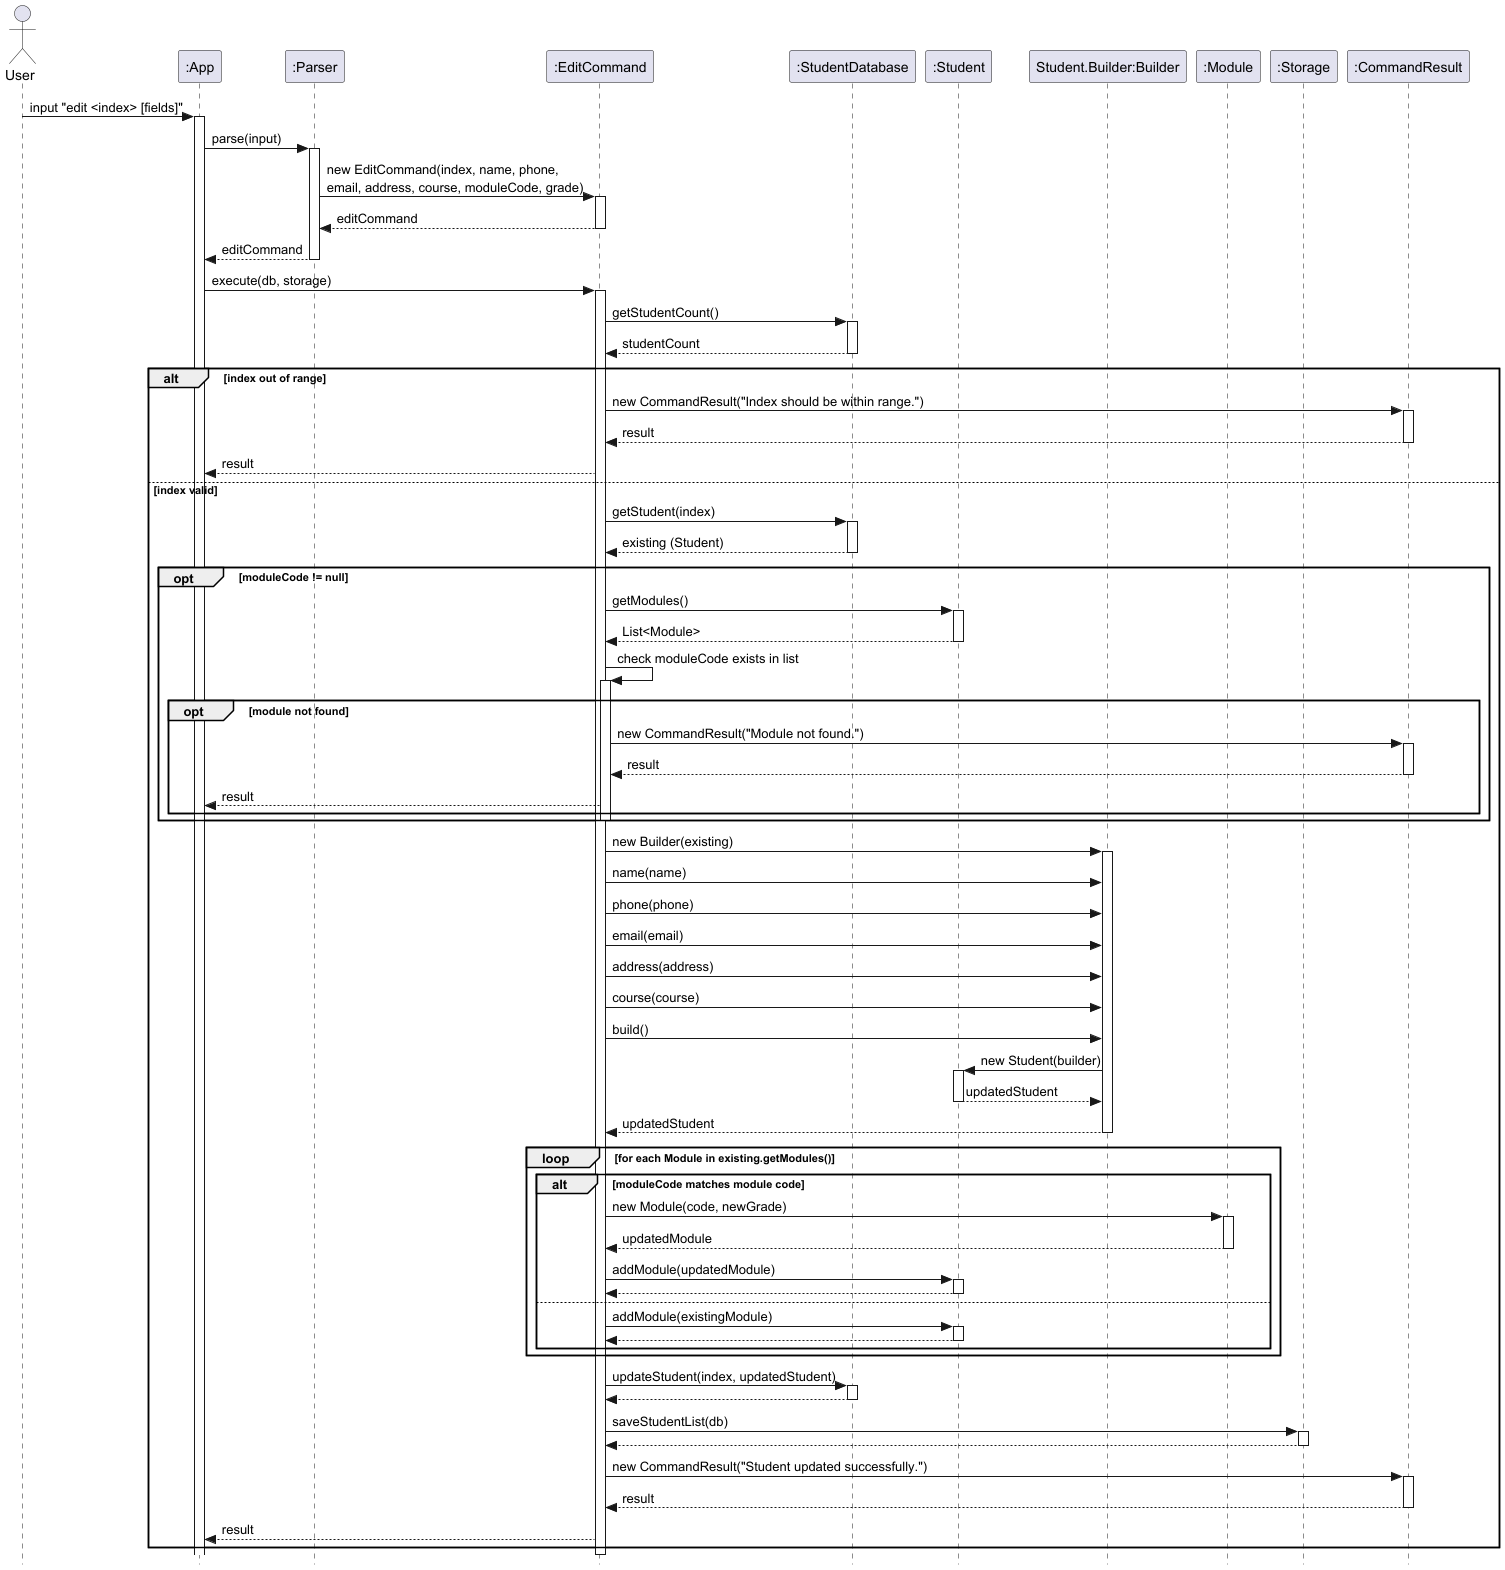

The diagram above was rendered by PlantUML. Its source (embedded in the PNG):
@startuml EditCommand_Sequence

skinparam style strictuml

actor User
participant ":App" as App
participant ":Parser" as Parser
participant ":EditCommand" as EditCommand
participant ":StudentDatabase" as StudentDatabase
participant ":Student" as Student
participant "Student.Builder:Builder" as StudentBuilder
participant ":Module" as Module
participant ":Storage" as Storage
participant ":CommandResult" as CommandResult

User -> App : input "edit <index> [fields]"
activate App

App -> Parser : parse(input)
activate Parser

Parser -> EditCommand : new EditCommand(index, name, phone,\nemail, address, course, moduleCode, grade)
activate EditCommand
EditCommand --> Parser : editCommand
deactivate EditCommand

Parser --> App : editCommand
deactivate Parser

App -> EditCommand : execute(db, storage)
activate EditCommand

EditCommand -> StudentDatabase : getStudentCount()
activate StudentDatabase
StudentDatabase --> EditCommand : studentCount
deactivate StudentDatabase

alt index out of range
  EditCommand -> CommandResult : new CommandResult("Index should be within range.")
  activate CommandResult
  CommandResult --> EditCommand : result
  deactivate CommandResult

  EditCommand --> App : result
else index valid
  EditCommand -> StudentDatabase : getStudent(index)
  activate StudentDatabase
  StudentDatabase --> EditCommand : existing (Student)
  deactivate StudentDatabase



  opt moduleCode != null
    EditCommand -> Student : getModules()
    activate Student
    Student --> EditCommand : List<Module>
    deactivate Student

    EditCommand -> EditCommand : check moduleCode exists in list
    activate EditCommand

    opt module not found
      EditCommand -> CommandResult : new CommandResult("Module not found.")
      activate CommandResult
      CommandResult --> EditCommand : result
      deactivate CommandResult

      EditCommand --> App : result
    end
    deactivate EditCommand
  end

  EditCommand -> StudentBuilder : new Builder(existing)
  activate StudentBuilder

  EditCommand -> StudentBuilder : name(name)
  EditCommand -> StudentBuilder : phone(phone)
  EditCommand -> StudentBuilder : email(email)
  EditCommand -> StudentBuilder : address(address)
  EditCommand -> StudentBuilder : course(course)
  EditCommand -> StudentBuilder : build()

  StudentBuilder -> Student : new Student(builder)
  activate Student
  Student --> StudentBuilder : updatedStudent
  deactivate Student

  StudentBuilder --> EditCommand : updatedStudent
  deactivate StudentBuilder

  loop for each Module in existing.getModules()
    alt moduleCode matches module code
      EditCommand -> Module : new Module(code, newGrade)
      activate Module
      Module --> EditCommand : updatedModule
      deactivate Module

      EditCommand -> Student : addModule(updatedModule)
      activate Student
      Student --> EditCommand
      deactivate Student
    else
      EditCommand -> Student : addModule(existingModule)
      activate Student
      Student --> EditCommand
      deactivate Student
    end
  end

  EditCommand -> StudentDatabase : updateStudent(index, updatedStudent)
  activate StudentDatabase
  StudentDatabase --> EditCommand
  deactivate StudentDatabase

  EditCommand -> Storage : saveStudentList(db)
  activate Storage
  Storage --> EditCommand
  deactivate Storage

  EditCommand -> CommandResult : new CommandResult("Student updated successfully.")
  activate CommandResult
  CommandResult --> EditCommand : result
  deactivate CommandResult

  EditCommand --> App : result
end
deactivate EditCommand
@enduml